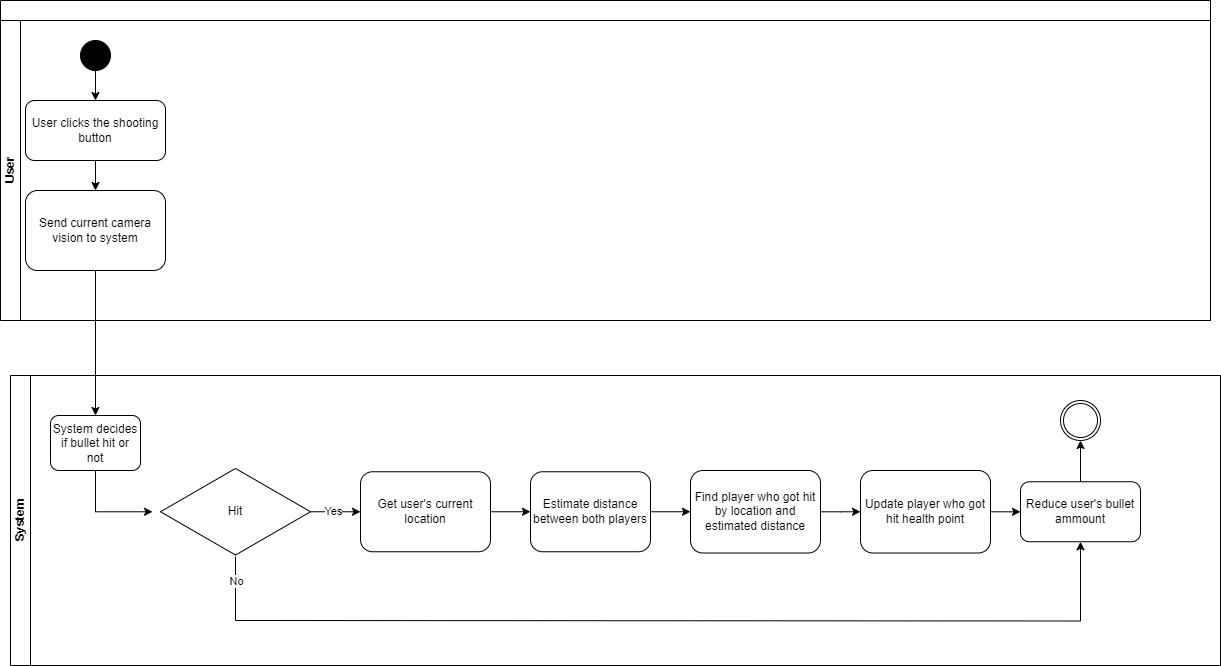

The diagram above was exported from draw.io. Its source (the exported page's mxGraphModel, read from the mxfile embedded in the PNG):
<mxGraphModel dx="1380" dy="783" grid="1" gridSize="10" guides="1" tooltips="1" connect="1" arrows="1" fold="1" page="1" pageScale="1" pageWidth="1100" pageHeight="850" background="none" math="0" shadow="0">
  <root>
    <mxCell id="0" />
    <mxCell id="1" parent="0" />
    <mxCell id="2b4e8129b02d487f-1" value="" style="swimlane;html=1;childLayout=stackLayout;horizontal=1;startSize=20;horizontalStack=0;rounded=0;shadow=0;labelBackgroundColor=none;strokeWidth=1;fontFamily=Verdana;fontSize=8;align=center;" parent="1" vertex="1">
      <mxGeometry x="110" y="50" width="1210" height="320" as="geometry" />
    </mxCell>
    <mxCell id="2b4e8129b02d487f-2" value="User" style="swimlane;html=1;startSize=20;horizontal=0;" parent="2b4e8129b02d487f-1" vertex="1">
      <mxGeometry y="20" width="1210" height="300" as="geometry" />
    </mxCell>
    <mxCell id="6GrJg7wOnsOoN0OxVB7_-6" style="edgeStyle=orthogonalEdgeStyle;rounded=0;orthogonalLoop=1;jettySize=auto;html=1;exitX=0.5;exitY=1;exitDx=0;exitDy=0;entryX=0.5;entryY=0;entryDx=0;entryDy=0;" parent="2b4e8129b02d487f-2" source="6GrJg7wOnsOoN0OxVB7_-3" target="6GrJg7wOnsOoN0OxVB7_-5" edge="1">
      <mxGeometry relative="1" as="geometry" />
    </mxCell>
    <mxCell id="6GrJg7wOnsOoN0OxVB7_-3" value="" style="ellipse;shape=doubleEllipse;whiteSpace=wrap;html=1;aspect=fixed;fillColor=#000000;" parent="2b4e8129b02d487f-2" vertex="1">
      <mxGeometry x="80" y="20" width="30" height="30" as="geometry" />
    </mxCell>
    <mxCell id="6GrJg7wOnsOoN0OxVB7_-27" style="edgeStyle=orthogonalEdgeStyle;rounded=0;orthogonalLoop=1;jettySize=auto;html=1;exitX=0.5;exitY=1;exitDx=0;exitDy=0;" parent="2b4e8129b02d487f-2" source="6GrJg7wOnsOoN0OxVB7_-5" target="6GrJg7wOnsOoN0OxVB7_-28" edge="1">
      <mxGeometry relative="1" as="geometry">
        <mxPoint x="95" y="160" as="targetPoint" />
      </mxGeometry>
    </mxCell>
    <mxCell id="6GrJg7wOnsOoN0OxVB7_-5" value="User clicks the shooting button" style="rounded=1;whiteSpace=wrap;html=1;" parent="2b4e8129b02d487f-2" vertex="1">
      <mxGeometry x="25" y="80" width="140" height="60" as="geometry" />
    </mxCell>
    <mxCell id="6GrJg7wOnsOoN0OxVB7_-28" value="Send current camera vision to system" style="rounded=1;whiteSpace=wrap;html=1;" parent="2b4e8129b02d487f-2" vertex="1">
      <mxGeometry x="25" y="170" width="140" height="80" as="geometry" />
    </mxCell>
    <mxCell id="2b4e8129b02d487f-3" value="System" style="swimlane;html=1;startSize=20;horizontal=0;strokeColor=#000000;" parent="1" vertex="1">
      <mxGeometry x="120" y="425" width="1210" height="290" as="geometry" />
    </mxCell>
    <mxCell id="6GrJg7wOnsOoN0OxVB7_-37" style="edgeStyle=orthogonalEdgeStyle;rounded=0;orthogonalLoop=1;jettySize=auto;html=1;entryX=0;entryY=0.5;entryDx=0;entryDy=0;" parent="2b4e8129b02d487f-3" source="6GrJg7wOnsOoN0OxVB7_-25" target="6GrJg7wOnsOoN0OxVB7_-36" edge="1">
      <mxGeometry relative="1" as="geometry" />
    </mxCell>
    <mxCell id="6GrJg7wOnsOoN0OxVB7_-25" value="Find player who got hit by location and estimated distance" style="rounded=1;whiteSpace=wrap;html=1;" parent="2b4e8129b02d487f-3" vertex="1">
      <mxGeometry x="680" y="95" width="130" height="82.5" as="geometry" />
    </mxCell>
    <mxCell id="6GrJg7wOnsOoN0OxVB7_-34" style="edgeStyle=orthogonalEdgeStyle;rounded=0;orthogonalLoop=1;jettySize=auto;html=1;entryX=0;entryY=0.5;entryDx=0;entryDy=0;" parent="2b4e8129b02d487f-3" source="6GrJg7wOnsOoN0OxVB7_-24" target="6GrJg7wOnsOoN0OxVB7_-22" edge="1">
      <mxGeometry relative="1" as="geometry" />
    </mxCell>
    <mxCell id="6GrJg7wOnsOoN0OxVB7_-24" value="Get user's current location" style="rounded=1;whiteSpace=wrap;html=1;" parent="2b4e8129b02d487f-3" vertex="1">
      <mxGeometry x="350" y="96.25" width="130" height="80" as="geometry" />
    </mxCell>
    <mxCell id="6GrJg7wOnsOoN0OxVB7_-23" value="System decides if bullet hit or not" style="rounded=1;whiteSpace=wrap;html=1;" parent="2b4e8129b02d487f-3" vertex="1">
      <mxGeometry x="40" y="40" width="90" height="55" as="geometry" />
    </mxCell>
    <mxCell id="6GrJg7wOnsOoN0OxVB7_-35" style="edgeStyle=orthogonalEdgeStyle;rounded=0;orthogonalLoop=1;jettySize=auto;html=1;entryX=0;entryY=0.5;entryDx=0;entryDy=0;" parent="2b4e8129b02d487f-3" source="6GrJg7wOnsOoN0OxVB7_-22" target="6GrJg7wOnsOoN0OxVB7_-25" edge="1">
      <mxGeometry relative="1" as="geometry" />
    </mxCell>
    <mxCell id="6GrJg7wOnsOoN0OxVB7_-22" value="Estimate distance between both players" style="rounded=1;whiteSpace=wrap;html=1;" parent="2b4e8129b02d487f-3" vertex="1">
      <mxGeometry x="520" y="96.25" width="120" height="80" as="geometry" />
    </mxCell>
    <mxCell id="6GrJg7wOnsOoN0OxVB7_-32" style="edgeStyle=orthogonalEdgeStyle;rounded=0;orthogonalLoop=1;jettySize=auto;html=1;" parent="2b4e8129b02d487f-3" source="6GrJg7wOnsOoN0OxVB7_-30" target="6GrJg7wOnsOoN0OxVB7_-24" edge="1">
      <mxGeometry relative="1" as="geometry" />
    </mxCell>
    <mxCell id="6GrJg7wOnsOoN0OxVB7_-33" value="Yes" style="edgeLabel;html=1;align=center;verticalAlign=middle;resizable=0;points=[];" parent="6GrJg7wOnsOoN0OxVB7_-32" vertex="1" connectable="0">
      <mxGeometry x="-0.1333" y="1" relative="1" as="geometry">
        <mxPoint as="offset" />
      </mxGeometry>
    </mxCell>
    <mxCell id="6GrJg7wOnsOoN0OxVB7_-41" style="edgeStyle=orthogonalEdgeStyle;rounded=0;orthogonalLoop=1;jettySize=auto;html=1;endArrow=none;endFill=0;" parent="2b4e8129b02d487f-3" source="6GrJg7wOnsOoN0OxVB7_-30" edge="1">
      <mxGeometry relative="1" as="geometry">
        <mxPoint x="236" y="245" as="targetPoint" />
        <Array as="points">
          <mxPoint x="225" y="245" />
        </Array>
      </mxGeometry>
    </mxCell>
    <mxCell id="6GrJg7wOnsOoN0OxVB7_-42" value="No" style="edgeLabel;html=1;align=center;verticalAlign=middle;resizable=0;points=[];" parent="6GrJg7wOnsOoN0OxVB7_-41" vertex="1" connectable="0">
      <mxGeometry x="-0.3556" relative="1" as="geometry">
        <mxPoint as="offset" />
      </mxGeometry>
    </mxCell>
    <mxCell id="6GrJg7wOnsOoN0OxVB7_-30" value="Hit" style="html=1;whiteSpace=wrap;aspect=fixed;shape=isoRectangle;" parent="2b4e8129b02d487f-3" vertex="1">
      <mxGeometry x="150" y="91.25" width="150" height="90" as="geometry" />
    </mxCell>
    <mxCell id="6GrJg7wOnsOoN0OxVB7_-31" style="edgeStyle=orthogonalEdgeStyle;rounded=0;orthogonalLoop=1;jettySize=auto;html=1;exitX=0.5;exitY=1;exitDx=0;exitDy=0;entryX=-0.053;entryY=0.5;entryDx=0;entryDy=0;entryPerimeter=0;" parent="2b4e8129b02d487f-3" source="6GrJg7wOnsOoN0OxVB7_-23" target="6GrJg7wOnsOoN0OxVB7_-30" edge="1">
      <mxGeometry relative="1" as="geometry" />
    </mxCell>
    <mxCell id="6GrJg7wOnsOoN0OxVB7_-36" value="Update player who got hit health point" style="rounded=1;whiteSpace=wrap;html=1;" parent="2b4e8129b02d487f-3" vertex="1">
      <mxGeometry x="850" y="95" width="130" height="82.5" as="geometry" />
    </mxCell>
    <mxCell id="6GrJg7wOnsOoN0OxVB7_-40" style="edgeStyle=orthogonalEdgeStyle;rounded=0;orthogonalLoop=1;jettySize=auto;html=1;entryX=0.5;entryY=1;entryDx=0;entryDy=0;" parent="2b4e8129b02d487f-3" edge="1" target="6GrJg7wOnsOoN0OxVB7_-39">
      <mxGeometry relative="1" as="geometry">
        <mxPoint x="1080" y="-108.23" as="targetPoint" />
        <mxPoint x="230" y="245" as="sourcePoint" />
      </mxGeometry>
    </mxCell>
    <mxCell id="FtXJdBj1DOHP8VXt195--1" style="edgeStyle=orthogonalEdgeStyle;rounded=0;orthogonalLoop=1;jettySize=auto;html=1;" edge="1" parent="2b4e8129b02d487f-3" source="6GrJg7wOnsOoN0OxVB7_-39">
      <mxGeometry relative="1" as="geometry">
        <mxPoint x="1070" y="65" as="targetPoint" />
      </mxGeometry>
    </mxCell>
    <mxCell id="6GrJg7wOnsOoN0OxVB7_-39" value="Reduce user's bullet ammount" style="rounded=1;whiteSpace=wrap;html=1;" parent="2b4e8129b02d487f-3" vertex="1">
      <mxGeometry x="1010" y="106.25" width="120" height="60" as="geometry" />
    </mxCell>
    <mxCell id="6GrJg7wOnsOoN0OxVB7_-38" style="edgeStyle=orthogonalEdgeStyle;rounded=0;orthogonalLoop=1;jettySize=auto;html=1;" parent="2b4e8129b02d487f-3" source="6GrJg7wOnsOoN0OxVB7_-36" target="6GrJg7wOnsOoN0OxVB7_-39" edge="1">
      <mxGeometry relative="1" as="geometry">
        <mxPoint x="1050" y="-105" as="targetPoint" />
      </mxGeometry>
    </mxCell>
    <mxCell id="FtXJdBj1DOHP8VXt195--3" value="" style="ellipse;shape=doubleEllipse;margin=3;whiteSpace=wrap;html=1;align=center;" vertex="1" parent="2b4e8129b02d487f-3">
      <mxGeometry x="1050" y="25" width="40" height="40" as="geometry" />
    </mxCell>
    <mxCell id="6GrJg7wOnsOoN0OxVB7_-29" style="edgeStyle=orthogonalEdgeStyle;rounded=0;orthogonalLoop=1;jettySize=auto;html=1;entryX=0.5;entryY=0;entryDx=0;entryDy=0;" parent="1" source="6GrJg7wOnsOoN0OxVB7_-28" target="6GrJg7wOnsOoN0OxVB7_-23" edge="1">
      <mxGeometry relative="1" as="geometry" />
    </mxCell>
  </root>
</mxGraphModel>